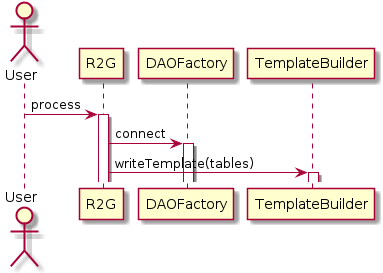

The diagram above was rendered by PlantUML. Its source (embedded in the PNG):
@startuml
skinparam backgroundColor white

actor User
participant R2G as r2g
participant DAOFactory as f
participant TemplateBuilder as t


User -> r2g : process
activate r2g

r2g -> f : connect
activate f

r2g -> t : writeTemplate(tables)
activate t


@enduml